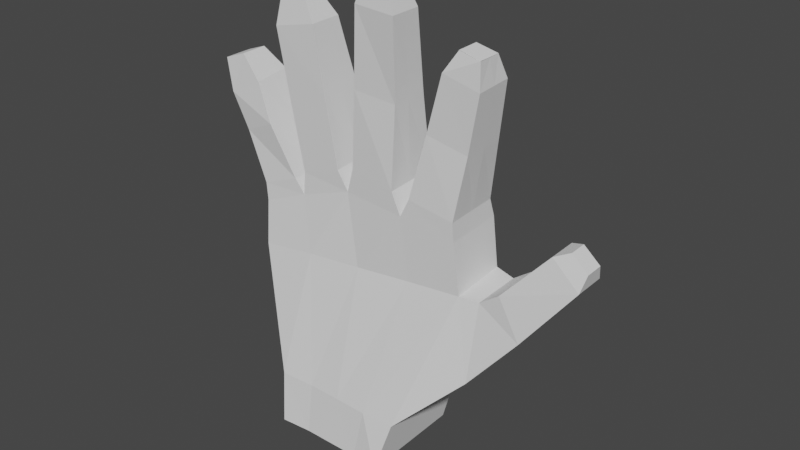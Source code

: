 # Source: hand2.blend  (saved by Blender 3.6.13; exported with 4.5.12 LTS)
import bpy
from mathutils import Matrix  # noqa: F401  (used for matrix-valued properties, if any)

bpy.ops.wm.read_factory_settings(use_empty=True)
scene = bpy.context.scene
scene.name = 'Scene'

# ---- collections
col_collection = bpy.data.collections.new('Collection'); scene.collection.children.link(col_collection)

# ---- world
world_world = bpy.data.worlds.new('World'); scene.world = world_world
world_world.use_nodes = True; world_world.node_tree.nodes.clear()
_N = world_world.node_tree.nodes; _L = world_world.node_tree.links
n0 = _N.new('ShaderNodeOutputWorld'); n0.name = 'World Output'; n0.location = (300, 300)
n1 = _N.new('ShaderNodeBackground'); n1.name = 'Background'; n1.location = (10, 300)
n1.inputs[0].default_value = (0.05088, 0.05088, 0.05088, 1.0)
_L.new(n1.outputs[0], n0.inputs[0])
n0.is_active_output = True
world_world.color = (0.05088, 0.05088, 0.05088)
world_world.use_sun_shadow = False
world_world.sun_shadow_jitter_overblur = 0.0

# ---- meshes
me_cube_001 = bpy.data.meshes.new('Cube.001')
me_cube_001.from_pydata([(-1.034, -0.8996, -1.047), (-1.055, -0.8169, -0.05293), (-1.043, 1.065, -1.016), (-1.069, 1.125, -0.01995), (1.173, -0.91, -1.052), (1.411, -0.7217, -0.129), (1.166, 1.064, -1.021), (1.402, 1.123, -0.07245), (-1.765, -0.3575, 2.197), (-1.818, 1.131, 2.399), (2.309, -0.1049, 2.515), (2.261, 1.015, 2.559), (-1.81, -0.2515, 3.003), (-1.86, 1.051, 3.114), (2.215, -0.155, 3.466), (2.183, 0.971, 3.505), (3.455, -0.07489, 2.065), (3.445, 0.923, 2.083), (3.038, -0.04765, 2.775), (3.026, 0.8991, 2.793), (2.659, -0.02895, 2.498), (2.647, 0.9342, 2.516), (2.527, 0.9328, 1.043), (2.6, -0.2427, 1.037), (4.338, 0.1188, 3.219), (4.332, 0.7147, 3.23), (3.825, 0.1471, 3.657), (3.817, 0.6992, 3.668), (4.332, 0.7147, 3.23), (3.817, 0.6992, 3.668), (4.406, 0.5638, 3.532), (4.099, 0.5659, 3.794), (4.099, 0.5659, 3.794), (4.103, 0.2337, 3.788), (4.406, 0.5638, 3.532), (4.41, 0.2164, 3.525), (4.338, 0.1188, 3.219), (4.332, 0.7147, 3.23), (3.825, 0.1471, 3.657), (3.817, 0.6992, 3.668), (4.41, 0.2164, 3.525), (4.406, 0.5638, 3.532), (4.103, 0.2337, 3.788), (4.099, 0.5659, 3.794), (-0.01576, 0.2404, 3.784), (0.6964, 1.283, -1.043), (0.1446, 1.286, -1.042), (-0.4081, 1.284, -1.04), (-0.3706, 1.337, -0.05598), (0.248, 1.34, -0.06929), (0.8655, 1.339, -0.08237), (-0.4684, -0.8352, -1.069), (0.08308, -0.8389, -1.071), (0.6349, -0.8412, -1.072), (0.8077, -0.7662, -0.1049), (0.1922, -0.7581, -0.09467), (-0.4242, -0.754, -0.08421), (-0.7255, 1.292, 2.376), (0.199, 1.314, 2.445), (1.235, 1.285, 2.469), (1.304, -0.1512, 2.439), (0.2858, -0.2482, 2.383), (-0.7323, -0.3335, 2.328), (-1.015, 1.01, 3.432), (-0.023, 0.9729, 3.785), (1.158, 1.003, 3.737), (1.212, -0.2397, 3.636), (0.02739, -0.1702, 3.687), (-0.9653, -0.1956, 3.347), (-2.016, 0.523, 5.211), (-2.644, 0.5851, 4.854), (-2.594, -0.2012, 4.839), (-1.959, -0.1849, 5.149), (2.69, 0.4339, 6.106), (2.014, 0.3928, 6.26), (2.024, -0.2724, 6.229), (2.66, -0.2036, 6.041), (1.114, 0.2962, 6.914), (0.3242, 0.2754, 6.947), (0.3277, -0.2447, 6.937), (1.118, -0.2941, 6.903), (-0.5915, 0.3704, 6.449), (-1.387, 0.3841, 6.276), (-1.383, -0.2486, 6.265), (-0.5871, -0.2348, 6.438), (-2.746, 0.3775, 5.427), (-2.348, 0.3559, 5.572), (-2.742, -0.1565, 5.418), (-2.344, -0.1351, 5.564), (2.269, 0.2106, 6.619), (2.654, 0.2247, 6.531), (2.272, -0.1959, 6.61), (2.657, -0.2075, 6.522), (0.5057, 0.123, 7.438), (0.9548, 0.1264, 7.42), (0.5073, -0.1894, 7.433), (0.9565, -0.2086, 7.413), (-1.329, 0.1915, 6.782), (-0.8431, 0.1884, 6.879), (-1.327, -0.1515, 6.776), (-0.8412, -0.1464, 6.874), (1.345, 0.8192, 4.034), (2.174, 0.8624, 3.846), (1.393, -0.2485, 3.991), (2.209, -0.1805, 3.82), (0.1132, 0.7841, 4.178), (0.9817, 0.8144, 4.042), (0.1584, -0.1829, 4.138), (1.029, -0.2328, 4.018), (-0.983, 0.8326, 3.808), (-0.2156, 0.8041, 4.072), (-0.938, -0.1847, 3.767), (-0.1702, -0.1878, 4.03), (-1.898, 0.8967, 3.367), (-1.197, 0.8613, 3.64), (-1.851, -0.2365, 3.324), (-1.152, -0.207, 3.598), (1.698, 0.5792, 5.18), (1.705, -0.2146, 5.163), (2.428, -0.1318, 4.976), (2.448, 0.6272, 5.009), (0.2285, 0.497, 5.546), (0.2355, -0.1909, 5.533), (1.053, -0.1697, 5.468), (1.059, 0.5212, 5.461), (-1.178, 0.6006, 5.046), (-1.17, -0.2171, 5.032), (-0.3881, -0.2158, 5.25), (-0.3961, 0.5763, 5.264), (-2.308, 0.7831, 4.21), (-2.27, -0.1898, 4.205), (-1.622, -0.279, 4.499), (-1.632, 0.7253, 4.516), (-2.746, 0.3775, 5.427), (-2.348, 0.3559, 5.572), (-2.742, -0.1565, 5.418), (-2.344, -0.1351, 5.564), (2.272, 0.2068, 6.623), (2.657, 0.2215, 6.535), (2.272, -0.2029, 6.61), (2.648, -0.2087, 6.521), (0.5057, 0.123, 7.438), (0.9548, 0.1264, 7.42), (0.5073, -0.1894, 7.433), (0.9565, -0.2086, 7.413), (-1.329, 0.1915, 6.782), (-0.8431, 0.1884, 6.879), (-1.327, -0.1515, 6.776), (-0.8412, -0.1464, 6.874), (-1.039, 0.03775, -1.032), (-1.062, 0.1097, -0.03719), (1.17, 0.03193, -1.037), (1.406, 0.1587, -0.102), (-1.79, 0.3528, 2.294), (-1.834, 0.3699, 3.056), (3.45, 0.4012, 2.073), (2.565, 0.3182, 1.04), (4.335, 0.4031, 3.224), (-0.4397, 0.1761, -1.055), (0.1124, 0.1748, -1.057), (0.6643, 0.1725, -1.058), (-2.618, 0.174, 4.846), (-2.744, 0.09832, 5.423), (-1.873, 0.3042, 3.345), (-2.289, 0.2744, 4.207), (2.284, 0.4845, 2.538), (2.199, 0.4378, 3.486), (3.031, 0.4508, 2.784), (2.653, 0.4781, 2.507), (3.82, 0.4378, 3.663), (2.675, 0.132, 6.075), (2.655, 0.02005, 6.527), (2.19, 0.3685, 3.833), (2.439, 0.2678, 4.994), (1.187, 0.341, 3.683), (2.019, 0.03838, 6.243), (1.116, -0.01833, 6.908), (2.27, -0.005985, 6.614), (0.9557, -0.05209, 7.416), (1.37, 0.2503, 4.011), (1.007, 0.2564, 4.029), (1.702, 0.1563, 5.171), (1.056, 0.153, 5.464), (-0.0009696, 0.4731, 3.743), (0.3257, 0.04802, 6.943), (-0.5896, 0.1058, 6.444), (0.5064, -0.01356, 7.436), (-0.8423, 0.042, 6.877), (0.133, 0.3614, 4.161), (-0.1957, 0.3705, 4.054), (0.2315, 0.1963, 5.54), (-0.3926, 0.2301, 5.258), (-0.9893, 0.3847, 3.388), (-1.987, 0.1557, 5.179), (-1.385, 0.05582, 6.271), (-2.346, 0.1012, 5.568), (-1.328, 0.01354, 6.779), (-0.9596, 0.3047, 3.787), (-1.174, 0.307, 3.618), (-1.174, 0.1763, 5.039), (-1.627, 0.2042, 4.507), (-2.744, 0.1105, 5.423), (-2.346, 0.1104, 5.568), (-1.328, 0.04058, 6.779), (-0.8423, 0.04105, 6.877), (2.272, 0.001916, 6.616), (2.652, 0.006443, 6.528), (4.408, 0.3901, 3.528), (4.101, 0.3998, 3.791), (-1.818, 1.131, 2.399), (2.261, 1.015, 2.559), (2.309, -0.1049, 2.515), (-1.765, -0.3575, 2.197), (3.026, 0.8991, 2.793), (3.038, -0.04765, 2.775), (2.659, -0.02895, 2.498), (2.647, 0.9342, 2.516), (3.817, 0.6992, 3.668), (3.825, 0.1471, 3.657), (-0.7323, -0.3335, 2.328), (0.2858, -0.2482, 2.383), (1.304, -0.1512, 2.439), (1.235, 1.285, 2.469), (0.199, 1.314, 2.445), (-0.7255, 1.292, 2.376), (-1.79, 0.3528, 2.294)], [], [(149, 150, 3, 2), (45, 50, 7, 6), (151, 152, 5, 4), (51, 56, 1, 0), (160, 151, 4, 53), (224, 209, 9, 57), (165, 11, 15, 166), (168, 20, 18, 167), (225, 212, 8, 153), (221, 211, 10, 60), (153, 8, 12, 154), (60, 10, 14, 66), (57, 9, 13, 63), (213, 19, 27, 217), (156, 22, 17, 155), (216, 21, 19, 213), (215, 23, 16, 214), (211, 5, 23, 215), (210, 11, 21, 216), (152, 7, 22, 156), (165, 10, 20, 168), (155, 17, 25, 157), (214, 16, 24, 218), (167, 18, 26, 169), (36, 37, 34, 35), (39, 38, 33, 32), (38, 36, 35, 33), (28, 29, 31, 30), (207, 41, 43, 208), (11, 59, 65, 15), (59, 58, 64, 65), (58, 57, 63, 64), (8, 62, 68, 12), (62, 61, 67, 68), (61, 60, 66, 67), (212, 219, 62, 8), (219, 220, 61, 62), (220, 221, 60, 61), (210, 222, 59, 11), (222, 223, 58, 59), (223, 224, 57, 58), (149, 158, 51, 0), (158, 159, 52, 51), (159, 160, 53, 52), (4, 5, 54, 53), (53, 54, 55, 52), (52, 55, 56, 51), (2, 3, 48, 47), (47, 48, 49, 46), (46, 49, 50, 45), (75, 76, 92, 91), (129, 70, 69, 132), (164, 161, 70, 129), (131, 72, 71, 130), (200, 193, 72, 131), (184, 79, 95, 186), (117, 74, 73, 120), (181, 175, 74, 117), (119, 76, 75, 118), (173, 170, 76, 119), (71, 72, 88, 87), (121, 78, 77, 124), (190, 184, 78, 121), (123, 80, 79, 122), (182, 176, 80, 123), (81, 82, 97, 98), (125, 82, 81, 128), (199, 194, 82, 125), (127, 84, 83, 126), (191, 185, 84, 127), (194, 83, 99, 196), (193, 69, 86, 195), (79, 80, 96, 95), (170, 73, 90, 171), (83, 84, 100, 99), (176, 77, 94, 178), (185, 81, 98, 187), (69, 70, 85, 86), (73, 74, 89, 90), (161, 71, 87, 162), (77, 78, 93, 94), (175, 75, 91, 177), (166, 172, 104, 14), (14, 104, 103, 66), (174, 179, 101, 65), (65, 101, 102, 15), (174, 180, 108, 66), (66, 108, 107, 67), (183, 188, 105, 64), (64, 105, 106, 65), (183, 189, 112, 67), (67, 112, 111, 68), (192, 197, 109, 63), (63, 109, 110, 64), (192, 198, 116, 68), (68, 116, 115, 12), (154, 163, 113, 13), (13, 113, 114, 63), (172, 173, 119, 104), (104, 119, 118, 103), (179, 181, 117, 101), (101, 117, 120, 102), (180, 182, 123, 108), (108, 123, 122, 107), (188, 190, 121, 105), (105, 121, 124, 106), (189, 191, 127, 112), (112, 127, 126, 111), (197, 199, 125, 109), (109, 125, 128, 110), (198, 200, 131, 116), (116, 131, 130, 115), (163, 164, 129, 113), (113, 129, 132, 114), (202, 201, 135, 136), (206, 205, 139, 140), (142, 141, 143, 144), (204, 203, 147, 148), (115, 130, 164, 163), (12, 115, 163, 154), (70, 161, 162, 85), (130, 71, 161, 164), (46, 45, 160, 159), (47, 46, 159, 158), (2, 47, 158, 149), (16, 155, 157, 24), (5, 152, 156, 23), (23, 156, 155, 16), (9, 153, 154, 13), (209, 225, 153, 9), (45, 6, 151, 160), (6, 7, 152, 151), (0, 1, 150, 149), (102, 120, 173, 172), (15, 102, 172, 166), (76, 170, 171, 92), (120, 73, 170, 173), (19, 167, 169, 27), (11, 165, 168, 21), (21, 168, 167, 19), (10, 165, 166, 14), (106, 124, 182, 180), (103, 118, 181, 179), (65, 106, 180, 174), (66, 103, 179, 174), (74, 175, 177, 89), (80, 176, 178, 96), (124, 77, 176, 182), (118, 75, 175, 181), (110, 128, 191, 189), (107, 122, 190, 188), (64, 110, 189, 183), (67, 107, 188, 183), (84, 185, 187, 100), (128, 81, 185, 191), (122, 79, 184, 190), (78, 184, 186, 93), (114, 132, 200, 198), (111, 126, 199, 197), (63, 114, 198, 192), (68, 111, 197, 192), (72, 193, 195, 88), (82, 194, 196, 97), (126, 83, 194, 199), (132, 69, 193, 200), (134, 133, 201, 202), (146, 145, 203, 204), (138, 137, 205, 206), (40, 207, 208, 42), (3, 150, 225, 209), (49, 48, 224, 223), (50, 49, 223, 222), (7, 50, 222, 210), (55, 54, 221, 220), (56, 55, 220, 219), (1, 56, 219, 212), (18, 214, 218, 26), (7, 210, 216, 22), (10, 211, 215, 20), (20, 215, 214, 18), (22, 216, 213, 17), (17, 213, 217, 25), (54, 5, 211, 221), (150, 1, 212, 225), (48, 3, 209, 224)])
_uv = me_cube_001.uv_layers.new(name='UVMap')
_uv.uv.foreach_set('vector', [0.375, 0.1193, 0.625, 0.1193, 0.625, 0.25, 0.375, 0.25, 0.375, 0.4375, 0.625, 0.4375, 0.625, 0.5, 0.375, 0.5, 0.375, 0.6307, 0.625, 0.6307, 0.625, 0.75, 0.375, 0.75, 0.375, 0.9375, 0.625, 0.9375, 0.625, 1.0, 0.375, 1.0, 0.3125, 0.6307, 0.375, 0.6307, 0.375, 0.75, 0.3125, 0.75, 0.625, 0.3125, 0.625, 0.25, 0.625, 0.25, 0.625, 0.3125, 0.625, 0.6184, 0.625, 0.5, 0.625, 0.5, 0.625, 0.6184, 0.625, 0.6184, 0.625, 0.75, 0.625, 0.75, 0.625, 0.6184, 0.625, 0.1193, 0.625, 0.0, 0.625, 0.0, 0.625, 0.1193, 0.625, 0.8125, 0.625, 0.75, 0.625, 0.75, 0.625, 0.8125, 0.625, 0.1193, 0.625, 0.0, 0.625, 0.0, 0.625, 0.1193, 0.625, 0.8125, 0.625, 0.75, 0.625, 0.75, 0.625, 0.8125, 0.625, 0.3125, 0.625, 0.25, 0.625, 0.25, 0.625, 0.3125, 0.625, 0.5, 0.625, 0.5, 0.625, 0.5, 0.625, 0.5, 0.625, 0.6307, 0.625, 0.5, 0.625, 0.5, 0.625, 0.6307, 0.625, 0.5, 0.625, 0.5, 0.625, 0.5, 0.625, 0.5, 0.625, 0.75, 0.625, 0.75, 0.625, 0.75, 0.625, 0.75, 0.625, 0.75, 0.625, 0.75, 0.625, 0.75, 0.625, 0.75, 0.625, 0.5, 0.625, 0.5, 0.625, 0.5, 0.625, 0.5, 0.625, 0.6307, 0.625, 0.5, 0.625, 0.5, 0.625, 0.6307, 0.625, 0.6184, 0.625, 0.75, 0.625, 0.75, 0.625, 0.6184, 0.625, 0.6307, 0.625, 0.5, 0.625, 0.5, 0.625, 0.6307, 0.625, 0.75, 0.625, 0.75, 0.625, 0.75, 0.625, 0.75, 0.625, 0.6184, 0.625, 0.75, 0.625, 0.75, 0.625, 0.6184, 0.625, 0.75, 0.625, 0.5, 0.625, 0.5, 0.625, 0.75, 0.625, 0.5, 0.625, 0.75, 0.625, 0.75, 0.625, 0.5, 0.625, 0.75, 0.625, 0.75, 0.625, 0.75, 0.625, 0.75, 0.625, 0.5, 0.625, 0.5, 0.625, 0.5, 0.625, 0.5, 0.625, 0.625, 0.625, 0.5, 0.625, 0.5, 0.625, 0.625, 0.625, 0.5, 0.625, 0.4375, 0.625, 0.4375, 0.625, 0.5, 0.625, 0.4375, 0.625, 0.375, 0.625, 0.375, 0.625, 0.4375, 0.625, 0.375, 0.625, 0.3125, 0.625, 0.3125, 0.625, 0.375, 0.625, 1.0, 0.625, 0.9375, 0.625, 0.9375, 0.625, 1.0, 0.625, 0.9375, 0.625, 0.875, 0.625, 0.875, 0.625, 0.9375, 0.625, 0.875, 0.625, 0.8125, 0.625, 0.8125, 0.625, 0.875, 0.625, 1.005, 0.625, 0.9375, 0.625, 0.9375, 0.625, 1.0, 0.625, 0.9375, 0.625, 0.875, 0.625, 0.875, 0.625, 0.9375, 0.625, 0.875, 0.625, 0.8125, 0.625, 0.8125, 0.625, 0.875, 0.625, 0.5, 0.625, 0.4409, 0.625, 0.4375, 0.625, 0.5, 0.625, 0.4409, 0.625, 0.375, 0.625, 0.375, 0.625, 0.4375, 0.625, 0.375, 0.625, 0.3125, 0.625, 0.3125, 0.625, 0.375, 0.125, 0.6307, 0.1875, 0.6307, 0.1875, 0.75, 0.125, 0.75, 0.1875, 0.6307, 0.25, 0.6307, 0.25, 0.75, 0.1875, 0.75, 0.25, 0.6307, 0.3125, 0.6307, 0.3125, 0.75, 0.25, 0.75, 0.375, 0.75, 0.625, 0.75, 0.625, 0.8125, 0.375, 0.8125, 0.375, 0.8125, 0.625, 0.8125, 0.625, 0.875, 0.375, 0.875, 0.375, 0.875, 0.625, 0.875, 0.625, 0.9375, 0.375, 0.9375, 0.375, 0.25, 0.625, 0.25, 0.625, 0.3125, 0.375, 0.3125, 0.375, 0.3125, 0.625, 0.3125, 0.625, 0.375, 0.375, 0.375, 0.375, 0.375, 0.625, 0.375, 0.625, 0.4375, 0.375, 0.4375, 0.6856, 0.7425, 0.6269, 0.7425, 0.6269, 0.7425, 0.6856, 0.7425, 0.875, 0.5, 0.875, 0.5, 0.8125, 0.5, 0.8125, 0.5, 0.875, 0.6307, 0.875, 0.6307, 0.875, 0.5, 0.875, 0.5, 0.8125, 0.75, 0.8125, 0.75, 0.875, 0.75, 0.875, 0.75, 0.8125, 0.6297, 0.8125, 0.6297, 0.8125, 0.75, 0.8125, 0.75, 0.75, 0.6093, 0.75, 0.75, 0.75, 0.75, 0.75, 0.6093, 0.6864, 0.5043, 0.6856, 0.5075, 0.6269, 0.5075, 0.6261, 0.5043, 0.6864, 0.6329, 0.6856, 0.6327, 0.6856, 0.5075, 0.6864, 0.5043, 0.6261, 0.7457, 0.6269, 0.7425, 0.6856, 0.7425, 0.6864, 0.7457, 0.6261, 0.6186, 0.6269, 0.6188, 0.6269, 0.7425, 0.6261, 0.7457, 0.875, 0.75, 0.8125, 0.75, 0.8125, 0.75, 0.875, 0.75, 0.75, 0.5, 0.75, 0.5, 0.6875, 0.5, 0.6875, 0.5, 0.75, 0.6093, 0.75, 0.6093, 0.75, 0.5, 0.75, 0.5, 0.6875, 0.75, 0.6875, 0.75, 0.75, 0.75, 0.75, 0.75, 0.6875, 0.6332, 0.6875, 0.6332, 0.6875, 0.75, 0.6875, 0.75, 0.75, 0.5, 0.8125, 0.5, 0.8125, 0.5, 0.75, 0.5, 0.8125, 0.5, 0.8125, 0.5, 0.75, 0.5, 0.75, 0.5, 0.8125, 0.6297, 0.8125, 0.6297, 0.8125, 0.5, 0.8125, 0.5, 0.75, 0.75, 0.75, 0.75, 0.8125, 0.75, 0.8125, 0.75, 0.75, 0.6093, 0.75, 0.6093, 0.75, 0.75, 0.75, 0.75, 0.8125, 0.6297, 0.8125, 0.75, 0.8125, 0.75, 0.8125, 0.6297, 0.8125, 0.6297, 0.8125, 0.5, 0.8125, 0.5, 0.8125, 0.6297, 0.75, 0.75, 0.6875, 0.75, 0.6875, 0.75, 0.75, 0.75, 0.6269, 0.6188, 0.6269, 0.5075, 0.6269, 0.5075, 0.6269, 0.6188, 0.8125, 0.75, 0.75, 0.75, 0.75, 0.75, 0.8125, 0.75, 0.6875, 0.6332, 0.6875, 0.5, 0.6875, 0.5, 0.6875, 0.6332, 0.75, 0.6093, 0.75, 0.5, 0.75, 0.5, 0.75, 0.6093, 0.8125, 0.5, 0.875, 0.5, 0.875, 0.5, 0.8125, 0.5, 0.6269, 0.5075, 0.6856, 0.5075, 0.6856, 0.5075, 0.6269, 0.5075, 0.875, 0.6307, 0.875, 0.75, 0.875, 0.75, 0.875, 0.6307, 0.6875, 0.5, 0.75, 0.5, 0.75, 0.5, 0.6875, 0.5, 0.6856, 0.6327, 0.6856, 0.7425, 0.6856, 0.7425, 0.6856, 0.6327, 0.625, 0.6184, 0.6252, 0.6184, 0.6252, 0.7491, 0.625, 0.75, 0.625, 0.75, 0.6252, 0.7491, 0.6873, 0.7491, 0.6875, 0.75, 0.6875, 0.6332, 0.6873, 0.6331, 0.6873, 0.5009, 0.6875, 0.5, 0.6875, 0.5, 0.6873, 0.5009, 0.6252, 0.5009, 0.625, 0.5, 0.6875, 0.6332, 0.6875, 0.6332, 0.6875, 0.75, 0.6875, 0.75, 0.6875, 0.75, 0.6875, 0.75, 0.75, 0.75, 0.75, 0.75, 0.75, 0.6093, 0.75, 0.6093, 0.75, 0.5, 0.75, 0.5, 0.75, 0.5, 0.75, 0.5, 0.6875, 0.5, 0.6875, 0.5, 0.75, 0.6093, 0.75, 0.6093, 0.75, 0.75, 0.75, 0.75, 0.75, 0.75, 0.75, 0.75, 0.8125, 0.75, 0.8125, 0.75, 0.8125, 0.6297, 0.8125, 0.6297, 0.8125, 0.5, 0.8125, 0.5, 0.8125, 0.5, 0.8125, 0.5, 0.75, 0.5, 0.75, 0.5, 0.8125, 0.6297, 0.8125, 0.6297, 0.8125, 0.75, 0.8125, 0.75, 0.8125, 0.75, 0.8125, 0.75, 0.875, 0.75, 0.875, 0.75, 0.875, 0.6307, 0.875, 0.6307, 0.875, 0.5, 0.875, 0.5, 0.875, 0.5, 0.875, 0.5, 0.8125, 0.5, 0.8125, 0.5, 0.6252, 0.6184, 0.6261, 0.6186, 0.6261, 0.7457, 0.6252, 0.7491, 0.6252, 0.7491, 0.6261, 0.7457, 0.6864, 0.7457, 0.6873, 0.7491, 0.6873, 0.6331, 0.6864, 0.6329, 0.6864, 0.5043, 0.6873, 0.5009, 0.6873, 0.5009, 0.6864, 0.5043, 0.6261, 0.5043, 0.6252, 0.5009, 0.6875, 0.6332, 0.6875, 0.6332, 0.6875, 0.75, 0.6875, 0.75, 0.6875, 0.75, 0.6875, 0.75, 0.75, 0.75, 0.75, 0.75, 0.75, 0.6093, 0.75, 0.6093, 0.75, 0.5, 0.75, 0.5, 0.75, 0.5, 0.75, 0.5, 0.6875, 0.5, 0.6875, 0.5, 0.75, 0.6093, 0.75, 0.6093, 0.75, 0.75, 0.75, 0.75, 0.75, 0.75, 0.75, 0.75, 0.8125, 0.75, 0.8125, 0.75, 0.8125, 0.6297, 0.8125, 0.6297, 0.8125, 0.5, 0.8125, 0.5, 0.8125, 0.5, 0.8125, 0.5, 0.75, 0.5, 0.75, 0.5, 0.8125, 0.6297, 0.8125, 0.6297, 0.8125, 0.75, 0.8125, 0.75, 0.8125, 0.75, 0.8125, 0.75, 0.875, 0.75, 0.875, 0.75, 0.875, 0.6307, 0.875, 0.6307, 0.875, 0.5, 0.875, 0.5, 0.875, 0.5, 0.875, 0.5, 0.8125, 0.5, 0.8125, 0.5, 0.8125, 0.625, 0.875, 0.625, 0.875, 0.75, 0.8125, 0.75, 0.6269, 0.625, 0.6856, 0.625, 0.6856, 0.7425, 0.6269, 0.7425, 0.6875, 0.5, 0.75, 0.5, 0.75, 0.75, 0.6875, 0.75, 0.75, 0.61, 0.8125, 0.61, 0.8125, 0.75, 0.75, 0.75, 0.875, 0.75, 0.875, 0.75, 0.875, 0.6307, 0.875, 0.6307, 0.875, 0.75, 0.875, 0.75, 0.875, 0.6307, 0.875, 0.6307, 0.875, 0.5, 0.875, 0.6307, 0.875, 0.6307, 0.875, 0.5, 0.875, 0.75, 0.875, 0.75, 0.875, 0.6307, 0.875, 0.6307, 0.25, 0.5, 0.3125, 0.5, 0.3125, 0.6307, 0.25, 0.6307, 0.1875, 0.5, 0.25, 0.5, 0.25, 0.6307, 0.1875, 0.6307, 0.125, 0.5, 0.1875, 0.5, 0.1875, 0.6307, 0.125, 0.6307, 0.625, 0.75, 0.625, 0.6307, 0.625, 0.6307, 0.625, 0.75, 0.625, 0.75, 0.625, 0.6307, 0.625, 0.6307, 0.625, 0.75, 0.625, 0.75, 0.625, 0.6307, 0.625, 0.6307, 0.625, 0.75, 0.625, 0.25, 0.625, 0.1193, 0.625, 0.1193, 0.625, 0.25, 0.625, 0.25, 0.625, 0.1193, 0.625, 0.1193, 0.625, 0.25, 0.3125, 0.5, 0.375, 0.5, 0.375, 0.6307, 0.3125, 0.6307, 0.375, 0.5, 0.625, 0.5, 0.625, 0.6307, 0.375, 0.6307, 0.375, 0.0, 0.625, 0.0, 0.625, 0.1193, 0.375, 0.1193, 0.6252, 0.5009, 0.6261, 0.5043, 0.6261, 0.6186, 0.6252, 0.6184, 0.625, 0.5, 0.6252, 0.5009, 0.6252, 0.6184, 0.625, 0.6184, 0.6269, 0.7425, 0.6269, 0.6188, 0.6269, 0.6188, 0.6269, 0.7425, 0.6261, 0.5043, 0.6269, 0.5075, 0.6269, 0.6188, 0.6261, 0.6186, 0.625, 0.5, 0.625, 0.6184, 0.625, 0.6184, 0.625, 0.5, 0.625, 0.5, 0.625, 0.6184, 0.625, 0.6184, 0.625, 0.5, 0.625, 0.5, 0.625, 0.6184, 0.625, 0.6184, 0.625, 0.5, 0.625, 0.75, 0.625, 0.6184, 0.625, 0.6184, 0.625, 0.75, 0.6875, 0.5, 0.6875, 0.5, 0.6875, 0.6332, 0.6875, 0.6332, 0.6873, 0.7491, 0.6864, 0.7457, 0.6864, 0.6329, 0.6873, 0.6331, 0.6875, 0.5, 0.6875, 0.5, 0.6875, 0.6332, 0.6875, 0.6332, 0.6875, 0.75, 0.6873, 0.7491, 0.6873, 0.6331, 0.6875, 0.6332, 0.6856, 0.5075, 0.6856, 0.6327, 0.6856, 0.6327, 0.6856, 0.5075, 0.6875, 0.75, 0.6875, 0.6332, 0.6875, 0.6332, 0.6875, 0.75, 0.6875, 0.5, 0.6875, 0.5, 0.6875, 0.6332, 0.6875, 0.6332, 0.6864, 0.7457, 0.6856, 0.7425, 0.6856, 0.6327, 0.6864, 0.6329, 0.75, 0.5, 0.75, 0.5, 0.75, 0.6093, 0.75, 0.6093, 0.75, 0.75, 0.75, 0.75, 0.75, 0.6093, 0.75, 0.6093, 0.75, 0.5, 0.75, 0.5, 0.75, 0.6093, 0.75, 0.6093, 0.75, 0.75, 0.75, 0.75, 0.75, 0.6093, 0.75, 0.6093, 0.75, 0.75, 0.75, 0.6093, 0.75, 0.6093, 0.75, 0.75, 0.75, 0.5, 0.75, 0.5, 0.75, 0.6093, 0.75, 0.6093, 0.75, 0.75, 0.75, 0.75, 0.75, 0.6093, 0.75, 0.6093, 0.75, 0.5, 0.75, 0.6093, 0.75, 0.6093, 0.75, 0.5, 0.8125, 0.5, 0.8125, 0.5, 0.8125, 0.6297, 0.8125, 0.6297, 0.8125, 0.75, 0.8125, 0.75, 0.8125, 0.6297, 0.8125, 0.6297, 0.8125, 0.5, 0.8125, 0.5, 0.8125, 0.6297, 0.8125, 0.6297, 0.8125, 0.75, 0.8125, 0.75, 0.8125, 0.6297, 0.8125, 0.6297, 0.8125, 0.75, 0.8125, 0.6297, 0.8125, 0.6297, 0.8125, 0.75, 0.8125, 0.5, 0.8125, 0.6297, 0.8125, 0.6297, 0.8125, 0.5, 0.8125, 0.75, 0.8125, 0.75, 0.8125, 0.6297, 0.8125, 0.6297, 0.8125, 0.5, 0.8125, 0.5, 0.8125, 0.6297, 0.8125, 0.6297, 0.8125, 0.5, 0.875, 0.5, 0.875, 0.625, 0.8125, 0.625, 0.75, 0.5, 0.8125, 0.5, 0.8125, 0.61, 0.75, 0.61, 0.6269, 0.5075, 0.6856, 0.5075, 0.6856, 0.625, 0.6269, 0.625, 0.625, 0.75, 0.625, 0.625, 0.625, 0.625, 0.625, 0.75, 0.625, 0.25, 0.625, 0.1193, 0.625, 0.1193, 0.625, 0.25, 0.625, 0.375, 0.625, 0.3125, 0.625, 0.3125, 0.625, 0.375, 0.625, 0.4375, 0.625, 0.375, 0.625, 0.375, 0.625, 0.4409, 0.625, 0.5, 0.625, 0.4375, 0.625, 0.4409, 0.625, 0.5, 0.625, 0.875, 0.625, 0.8125, 0.625, 0.8125, 0.625, 0.875, 0.625, 0.9375, 0.625, 0.875, 0.625, 0.875, 0.625, 0.9375, 0.625, 1.0, 0.625, 0.9375, 0.625, 0.9375, 0.625, 1.005, 0.625, 0.75, 0.625, 0.75, 0.625, 0.75, 0.625, 0.75, 0.625, 0.5, 0.625, 0.5, 0.625, 0.5, 0.625, 0.5, 0.625, 0.75, 0.625, 0.75, 0.625, 0.75, 0.625, 0.75, 0.625, 0.75, 0.625, 0.75, 0.625, 0.75, 0.625, 0.75, 0.625, 0.5, 0.625, 0.5, 0.625, 0.5, 0.625, 0.5, 0.625, 0.5, 0.625, 0.5, 0.625, 0.5, 0.625, 0.5, 0.625, 0.8125, 0.625, 0.75, 0.625, 0.75, 0.625, 0.8125, 0.625, 0.1193, 0.625, 0.0, 0.625, 0.0, 0.625, 0.1193, 0.625, 0.3125, 0.625, 0.25, 0.625, 0.25, 0.625, 0.3125])
me_cube_001.update()

# ---- objects
ob_empty = bpy.data.objects.new('Empty', None)
ob_cube = bpy.data.objects.new('Cube', me_cube_001)

# ---- transforms, parenting, visibility, modifiers, constraints
ob_empty.location = (0.4073, 0.3069, 2.97)
ob_empty.rotation_euler = (1.571, 0.0, 0.0)
ob_empty.scale = (4.102, 4.102, 4.102)
ob_empty.empty_display_type = 'IMAGE'
ob_empty.empty_display_size = 5.0
ob_cube.location = (5.552, 2.959, -0.2485)

# ---- collection membership
col_collection.objects.link(ob_empty)
col_collection.objects.link(ob_cube)

# ---- scene / render settings (as saved in the file)
scene.frame_start = 1; scene.frame_end = 250; scene.frame_set(34)
scene.render.engine = 'BLENDER_EEVEE_NEXT'
scene.cycles.sampling_pattern = 'TABULATED_SOBOL'
scene.view_settings.view_transform = 'Filmic'
bpy.context.view_layer.update()

# ---- added for rendering (the .blend has no active camera and no usable light): camera, sun
cam_auto = bpy.data.cameras.new('AutoCamera')
cam_auto.lens = 50.0
cam_auto.sensor_width = 36.0
cam_auto.clip_end = 1000.0
ob_auto_camera = bpy.data.objects.new('AutoCamera', cam_auto)
scene.collection.objects.link(ob_auto_camera)
ob_auto_camera.location = (16.8799, -9.42148, 11.3315)
ob_auto_camera.rotation_euler = (1.09748, -7.21219e-08, 0.694738)
scene.camera = ob_auto_camera
light_auto_sun = bpy.data.lights.new('AutoSun', 'SUN')
light_auto_sun.energy = 3.0
light_auto_sun.angle = 0.0523599
ob_auto_sun = bpy.data.objects.new('AutoSun', light_auto_sun)
scene.collection.objects.link(ob_auto_sun)
ob_auto_sun.rotation_euler = (0.872665, 0.174533, 0.523599)
bpy.context.view_layer.update()
